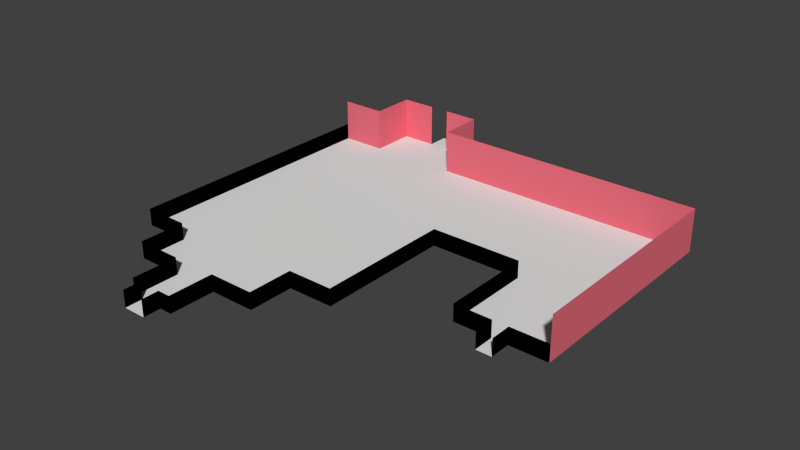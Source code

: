 # Source: RoomG.blend  (saved by Blender 2.74.0; exported with 4.5.12 LTS)
import bpy
from mathutils import Matrix  # noqa: F401  (used for matrix-valued properties, if any)

bpy.ops.wm.read_factory_settings(use_empty=True)
scene = bpy.context.scene
scene.name = 'Scene'

# ---- collections
col_collection_1 = bpy.data.collections.new('Collection 1'); scene.collection.children.link(col_collection_1)

# ---- materials (node trees are filled in below, after node groups)
mat_cfloor = bpy.data.materials.new('CFLOOR')
mat_cfloor.alpha_threshold = 0.0
mat_cfloor.use_transparent_shadow = False
mat_cfloor.roughness = 0.5
mat_cwall = bpy.data.materials.new('CWALL')
mat_cwall.alpha_threshold = 0.0
mat_cwall.use_transparent_shadow = False
mat_cwall.diffuse_color = (0.8, 0.1558, 0.204, 1.0)
mat_cwall.roughness = 0.5
mat_cieling = bpy.data.materials.new('Cieling')
mat_cieling.alpha_threshold = 0.0
mat_cieling.use_transparent_shadow = False
mat_cieling.diffuse_color = (0.0, 0.0, 0.0, 1.0)
mat_cieling.roughness = 0.5
mat_transparent = bpy.data.materials.new('Transparent')
mat_transparent.alpha_threshold = 0.0
mat_transparent.use_transparent_shadow = False
mat_transparent.diffuse_color = (0.8, 0.005877, 0.0, 1.0)
mat_transparent.roughness = 0.5

# ---- material node trees

# ---- world
world_world = bpy.data.worlds.new('World'); scene.world = world_world
world_world.color = (0.05088, 0.05088, 0.05088)
world_world.use_sun_shadow = False
world_world.sun_shadow_jitter_overblur = 0.0
world_world.cycles.sampling_method = 'MANUAL'
world_world.cycles.sample_map_resolution = 256

# ---- meshes
me_grid = bpy.data.meshes.new('Grid')
me_grid.from_pydata([(-0.5556, -1.0, 0.0), (-0.3333, -1.0, 0.0), (-0.5082, 1.108, 0.0), (-0.5556, 1.108, 0.0), (-0.6056, 1.108, 0.0), (-0.7778, -0.7778, 0.0), (-0.5556, -0.7778, 0.0), (-0.3333, -0.7778, 0.0), (-0.1111, -0.7778, 0.0), (-0.6056, 1.0, 0.0), (-0.6056, 0.7778, 0.0), (-0.6056, 0.5556, 0.0), (-1.0, -0.5556, 0.0), (-0.7778, -0.5556, 0.0), (-0.5556, -0.5556, 0.0), (-0.3333, -0.5556, 0.0), (-0.1111, -0.5556, 0.0), (0.1111, -0.5556, 0.0), (-0.6056, 0.3333, 0.0), (-0.6056, 0.1111, 0.0), (-0.6056, -0.1111, 0.0), (-1.0, -0.3333, 0.0), (-0.7778, -0.3333, 0.0), (-0.5556, -0.3333, 0.0), (-0.3333, -0.3333, 0.0), (-0.1111, -0.3333, 0.0), (0.1111, -0.3333, 0.0), (0.5556, -0.3333, 0.0), (0.7778, -0.3333, 0.0), (1.0, -0.3333, 0.0), (-1.0, -0.1111, 0.0), (-0.7778, -0.1111, 0.0), (-0.5556, -0.1111, 0.0), (-0.3333, -0.1111, 0.0), (-0.1111, -0.1111, 0.0), (0.1111, -0.1111, 0.0), (0.5556, -0.1111, 0.0), (0.7778, -0.1111, 0.0), (1.0, -0.1111, 0.0), (-1.0, 0.1111, 0.0), (-0.7778, 0.1111, 0.0), (-0.5556, 0.1111, 0.0), (-0.3333, 0.1111, 0.0), (-0.1111, 0.1111, 0.0), (0.1111, 0.1111, 0.0), (0.3333, 0.1111, 0.0), (0.5556, 0.1111, 0.0), (0.7778, 0.1111, 0.0), (1.0, 0.1111, 0.0), (-1.0, 0.3333, 0.0), (-0.7778, 0.3333, 0.0), (-0.5556, 0.3333, 0.0), (-0.3333, 0.3333, 0.0), (-0.1111, 0.3333, 0.0), (0.1111, 0.3333, 0.0), (0.3333, 0.3333, 0.0), (0.7778, 0.3333, 0.0), (1.0, 0.3333, 0.0), (-1.0, 0.5556, 0.0), (-0.7778, 0.5556, 0.0), (-0.5556, 0.5556, 0.0), (-0.3333, 0.5556, 0.0), (-0.1111, 0.5556, 0.0), (0.1111, 0.5556, 0.0), (0.3333, 0.5556, 0.0), (0.5556, 0.5556, 0.0), (0.7778, 0.5556, 0.0), (1.0, 0.5556, 0.0), (-1.0, 0.7778, 0.0), (-0.7778, 0.7778, 0.0), (-0.5556, 0.7778, 0.0), (-0.3333, 0.7778, 0.0), (-0.1111, 0.7778, 0.0), (0.1111, 0.7778, 0.0), (0.3333, 0.7778, 0.0), (0.5556, 0.7778, 0.0), (0.7778, 0.7778, 0.0), (1.0, 0.7778, 0.0), (-0.7778, 1.0, 0.0), (-0.5556, 1.0, 0.0), (-0.3333, 1.0, 0.0), (-0.4447, -1.037, 8.149e-10), (-0.3949, -1.037, 8.149e-10), (-0.508, -1.037, 8.149e-10), (-0.508, -1.085, 8.149e-10), (-0.4447, -1.085, 8.149e-10), (-0.3949, -1.085, 8.149e-10), (-0.4444, -1.0, 0.0), (-0.4444, -0.7778, 0.0), (-0.4444, -0.5556, 0.0), (-0.4444, -0.3333, 0.0), (-0.4444, -0.1111, 0.0), (-0.4444, 0.1111, 0.0), (-0.4444, 0.3333, 0.0), (-0.4444, 0.5556, 0.0), (-0.4444, 0.7778, 0.0), (-0.4444, 1.0, 0.0), (-0.5082, -0.7778, 0.0), (-0.5082, -0.5556, 0.0), (-0.5082, -0.3333, 0.0), (-0.5082, -0.1111, 0.0), (-0.5082, 0.1111, 0.0), (-0.5082, 0.3333, 0.0), (-0.5082, 0.5556, 0.0), (-0.5082, 0.7778, 0.0), (-0.5082, 1.0, 0.0), (-0.5082, -1.0, 0.0), (-0.3954, -1.0, 0.0), (-0.3954, -0.7778, 0.0), (-0.3954, -0.5556, 0.0), (-0.3954, -0.3333, 0.0), (-0.3954, -0.1111, 0.0), (-0.3954, 0.1111, 0.0), (-0.3954, 0.3333, 0.0), (-0.3954, 0.5556, 0.0), (-0.3954, 0.7778, 0.0), (-0.3954, 1.0, 0.0), (-0.6056, -0.3333, 0.0), (-0.6056, -0.5556, 0.0), (-0.6056, -0.7778, 0.0), (0.7384, -0.3333, 0.0), (0.7384, -0.1111, 0.0), (0.7384, 0.1111, 0.0), (0.8148, -0.4356, 0.0), (0.7384, -0.4356, 0.0), (0.7778, -0.4356, 0.0), (0.8148, -0.3333, 0.0), (0.8148, -0.1111, 0.0), (0.8148, 0.1111, 0.0), (0.8148, 0.3333, 0.0), (0.8148, 0.5556, 0.0), (0.8148, 0.7778, 0.0), (-0.6056, 1.0, 0.2101), (1.0, -0.3333, 0.2101), (1.0, -0.1111, 0.2101), (1.0, 0.1111, 0.2101), (1.0, 0.3333, 0.2101), (1.0, 0.5556, 0.2101), (-1.0, 0.7778, 0.2101), (-0.7778, 0.7778, 0.2101), (-0.3333, 0.7778, 0.2101), (-0.1111, 0.7778, 0.2101), (0.1111, 0.7778, 0.2101), (0.3333, 0.7778, 0.2101), (0.5556, 0.7778, 0.2101), (0.7778, 0.7778, 0.2101), (1.0, 0.7778, 0.2101), (-0.7778, 1.0, 0.2101), (-0.3333, 1.0, 0.2101), (-0.4444, 1.0, 0.2101), (-0.5082, 1.0, 0.2101), (-0.3954, 1.0, 0.2101), (0.8148, 0.7778, 0.2101), (-0.5556, -1.0, 0.08271), (-0.3333, -1.0, 0.08271), (-0.7778, -0.7778, 0.08271), (-0.5556, -0.7778, 0.08271), (-0.3333, -0.7778, 0.08271), (-0.1111, -0.7778, 0.08271), (-1.0, -0.5556, 0.08271), (-0.7778, -0.5556, 0.08271), (-0.1111, -0.5556, 0.08271), (0.1111, -0.5556, 0.08271), (-1.0, -0.3333, 0.08271), (0.5556, -0.3333, 0.08271), (1.0, -0.3333, 0.08271), (-1.0, -0.1111, 0.08271), (0.5556, -0.1111, 0.08271), (-1.0, 0.1111, 0.08271), (0.1111, 0.1111, 0.08271), (0.3333, 0.1111, 0.08271), (0.5556, 0.1111, 0.08271), (-1.0, 0.3333, 0.08271), (-1.0, 0.5556, 0.08271), (-1.0, 0.7778, 0.08271), (-0.3949, -1.037, 0.08271), (-0.508, -1.037, 0.08271), (-0.508, -1.085, 0.08271), (-0.3949, -1.085, 0.08271), (-0.5082, -1.0, 0.08271), (-0.3954, -1.0, 0.08271), (-0.6056, -0.7778, 0.08271), (0.7384, -0.3333, 0.08271), (0.8148, -0.4356, 0.08271), (0.7384, -0.4356, 0.08271), (0.8148, -0.3333, 0.08271), (0.1111, -0.5556, 0.08283), (0.1111, -0.3333, 0.08283), (0.1111, -0.1111, 0.08283), (0.1111, 0.1111, 0.08283)], [(55, 56)], [(107, 1, 7, 108), (9, 79, 3, 4), (13, 118, 117, 22), (119, 6, 14, 118), (108, 7, 15, 109), (7, 8, 16, 15), (40, 19, 18, 50), (50, 18, 11, 59), (12, 13, 22, 21), (118, 14, 23, 117), (109, 15, 24, 110), (15, 16, 25, 24), (16, 17, 26, 25), (126, 28, 125, 123), (28, 120, 124, 125), (21, 22, 31, 30), (117, 23, 32, 20), (110, 24, 33, 111), (24, 25, 34, 33), (25, 26, 35, 34), (120, 28, 37, 121), (126, 29, 38, 127), (30, 31, 40, 39), (20, 32, 41, 19), (111, 33, 42, 112), (33, 34, 43, 42), (34, 35, 44, 43), (121, 37, 47, 122), (127, 38, 48, 128), (39, 40, 50, 49), (19, 41, 51, 18), (112, 42, 52, 113), (42, 43, 53, 52), (43, 44, 54, 53), (44, 45, 55, 54), (128, 48, 57, 129), (49, 50, 59, 58), (18, 51, 60, 11), (113, 52, 61, 114), (52, 53, 62, 61), (53, 54, 63, 62), (54, 55, 64, 63), (129, 57, 67, 130), (58, 59, 69, 68), (11, 60, 70, 10), (114, 61, 71, 115), (61, 62, 72, 71), (62, 63, 73, 72), (63, 64, 74, 73), (64, 65, 75, 74), (65, 66, 76, 75), (130, 67, 77, 131), (10, 70, 79, 9), (115, 71, 80, 116), (84, 85, 81, 83), (85, 86, 82, 81), (104, 95, 96, 105), (103, 94, 95, 104), (102, 93, 94, 103), (101, 92, 93, 102), (100, 91, 92, 101), (99, 90, 91, 100), (98, 89, 90, 99), (97, 88, 89, 98), (106, 87, 88, 97), (0, 106, 97, 6), (6, 97, 98, 14), (14, 98, 99, 23), (23, 99, 100, 32), (32, 100, 101, 41), (41, 101, 102, 51), (51, 102, 103, 60), (60, 103, 104, 70), (70, 104, 105, 79), (95, 115, 116, 96), (94, 114, 115, 95), (93, 113, 114, 94), (92, 112, 113, 93), (91, 111, 112, 92), (90, 110, 111, 91), (89, 109, 110, 90), (88, 108, 109, 89), (87, 107, 108, 88), (82, 107, 87, 81), (81, 87, 106, 83), (46, 65, 64, 55, 45), (65, 46, 122, 47, 56, 66), (36, 121, 122, 46), (27, 120, 121, 36), (59, 11, 10, 69), (22, 117, 20, 31), (79, 105, 2, 3), (66, 130, 131, 76), (56, 129, 130, 66), (47, 128, 129, 56), (37, 127, 128, 47), (28, 126, 127, 37), (69, 10, 9, 78), (31, 20, 19, 40), (5, 119, 118, 13), (96, 116, 151, 149), (76, 131, 152, 145), (75, 76, 145, 144), (105, 96, 149, 150), (74, 75, 144, 143), (116, 80, 148, 151), (38, 29, 133, 134), (73, 74, 143, 142), (72, 73, 142, 141), (78, 9, 132, 147), (48, 38, 134, 135), (71, 72, 141, 140), (69, 78, 147, 139), (77, 67, 137, 146), (131, 77, 146, 152), (57, 48, 135, 136), (68, 69, 139, 138), (80, 71, 140, 148), (67, 57, 136, 137), (84, 83, 176, 177), (120, 27, 164, 182), (6, 119, 181, 156), (106, 0, 153, 179), (49, 58, 173, 172), (36, 46, 171, 167), (8, 7, 157, 158), (12, 21, 163, 159), (124, 120, 182, 184), (83, 106, 179, 176), (7, 1, 154, 157), (13, 12, 159, 160), (107, 82, 175, 180), (58, 68, 174, 173), (119, 5, 155, 181), (17, 16, 161, 162), (21, 30, 166, 163), (27, 36, 167, 164), (16, 8, 158, 161), (82, 86, 178, 175), (46, 45, 170, 171), (126, 123, 183, 185), (45, 44, 169, 170), (30, 39, 168, 166), (1, 107, 180, 154), (5, 13, 160, 155), (39, 49, 172, 168), (0, 6, 156, 153), (29, 126, 185, 165), (44, 35, 188, 189), (35, 26, 187, 188), (26, 17, 186, 187)])
me_grid.polygons.foreach_set('material_index', [0, 0, 0, 0, 0, 0, 0, 0, 0, 0, 0, 0, 0, 0, 0, 0, 0, 0, 0, 0, 0, 0, 0, 0, 0, 0, 0, 0, 0, 0, 0, 0, 0, 0, 0, 0, 0, 0, 0, 0, 0, 0, 0, 0, 0, 0, 0, 0, 0, 0, 0, 0, 0, 0, 0, 0, 0, 0, 0, 0, 0, 0, 0, 0, 0, 0, 0, 0, 0, 0, 0, 0, 0, 0, 0, 0, 0, 0, 0, 0, 0, 0, 0, 0, 0, 0, 0, 0, 0, 0, 0, 0, 0, 0, 0, 0, 0, 0, 0, 0, 1, 1, 1, 1, 1, 1, 1, 1, 1, 1, 1, 1, 1, 1, 1, 1, 1, 1, 1, 2, 2, 2, 2, 2, 2, 2, 2, 2, 2, 2, 2, 2, 2, 2, 2, 2, 2, 2, 2, 2, 2, 2, 2, 2, 2, 2, 2, 2, 2, 2, 2])
me_grid.materials.append(mat_cfloor)
me_grid.materials.append(mat_cwall)
me_grid.materials.append(mat_cieling)
me_grid.materials.append(mat_transparent)
me_grid.use_remesh_preserve_volume = False
me_grid.use_remesh_preserve_attributes = False
me_grid.use_mirror_vertex_groups = False
me_grid.update()

# ---- objects
ob_grid = bpy.data.objects.new('Grid', me_grid)

# ---- transforms, parenting, visibility, modifiers, constraints
ob_grid.location = (0.0, 0.0, 0.0)
ob_grid.scale = (7.898, 7.898, 7.898)
ob_grid.lineart.crease_threshold = 0.0

# ---- collection membership
col_collection_1.objects.link(ob_grid)

# ---- scene / render settings (as saved in the file)
scene.frame_start = 1; scene.frame_end = 250; scene.frame_set(1)
scene.render.engine = 'BLENDER_EEVEE_NEXT'
scene.render.resolution_percentage = 50
scene.render.dither_intensity = 0.0
scene.cycles.use_denoising = False
scene.cycles.samples = 10
scene.cycles.sampling_pattern = 'TABULATED_SOBOL'
scene.cycles.light_sampling_threshold = 0.0
scene.cycles.use_adaptive_sampling = False
scene.cycles.use_light_tree = False
scene.cycles.blur_glossy = 0.0
scene.cycles.pixel_filter_type = 'GAUSSIAN'
scene.cycles.sample_clamp_indirect = 0.0
scene.view_settings.view_transform = 'Standard'
bpy.context.view_layer.update()

# ---- added for rendering (the .blend has no active camera and no usable light): camera, sun
cam_auto = bpy.data.cameras.new('AutoCamera')
cam_auto.lens = 50.0
cam_auto.sensor_width = 36.0
cam_auto.clip_end = 1000.0
ob_auto_camera = bpy.data.objects.new('AutoCamera', cam_auto)
scene.collection.objects.link(ob_auto_camera)
ob_auto_camera.location = (21.7431, -26.0019, 18.2242)
ob_auto_camera.rotation_euler = (1.09748, -7.21219e-08, 0.694738)
scene.camera = ob_auto_camera
light_auto_sun = bpy.data.lights.new('AutoSun', 'SUN')
light_auto_sun.energy = 3.0
light_auto_sun.angle = 0.0523599
ob_auto_sun = bpy.data.objects.new('AutoSun', light_auto_sun)
scene.collection.objects.link(ob_auto_sun)
ob_auto_sun.rotation_euler = (0.872665, 0.174533, 0.523599)
bpy.context.view_layer.update()
